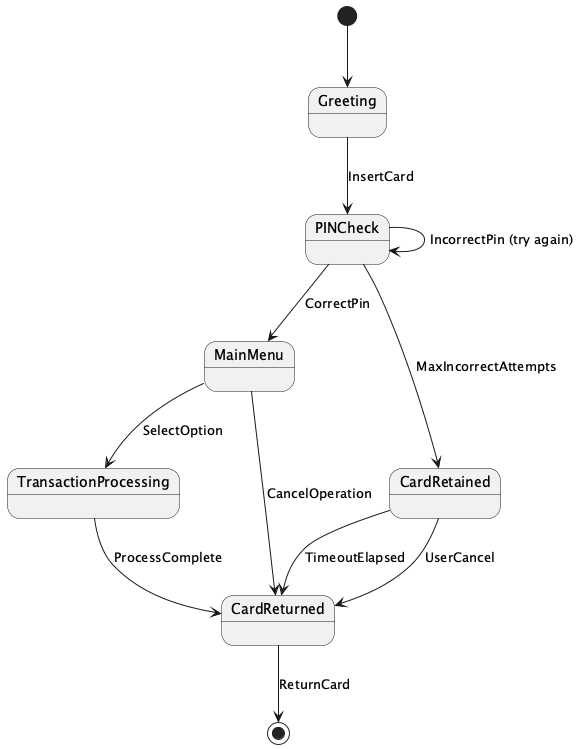

The diagram above was rendered by PlantUML. Its source (embedded in the PNG):
@startuml
[*] --> Greeting
Greeting --> PINCheck : InsertCard
PINCheck --> MainMenu : CorrectPin
PINCheck --> PINCheck : IncorrectPin (try again)
PINCheck --> CardRetained : MaxIncorrectAttempts
MainMenu --> TransactionProcessing : SelectOption
MainMenu --> CardReturned : CancelOperation
TransactionProcessing --> CardReturned : ProcessComplete
CardRetained --> CardReturned : TimeoutElapsed
CardRetained --> CardReturned : UserCancel
CardReturned --> [*] : ReturnCard
@enduml